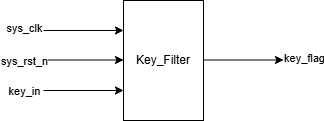

The diagram above was exported from draw.io. Its source (the exported page's mxGraphModel, read from the mxfile embedded in the PNG):
<mxGraphModel dx="599" dy="428" grid="1" gridSize="10" guides="1" tooltips="1" connect="1" arrows="1" fold="1" page="1" pageScale="1" pageWidth="827" pageHeight="1169" math="0" shadow="0">
  <root>
    <mxCell id="0" />
    <mxCell id="1" parent="0" />
    <mxCell id="i-WhC891IGPgHI86ADEK-1" value="Key_Filter" style="rounded=0;whiteSpace=wrap;html=1;direction=south;" vertex="1" parent="1">
      <mxGeometry x="210" y="130" width="80" height="120" as="geometry" />
    </mxCell>
    <mxCell id="i-WhC891IGPgHI86ADEK-2" value="" style="endArrow=classic;html=1;rounded=0;" edge="1" parent="1">
      <mxGeometry width="50" height="50" relative="1" as="geometry">
        <mxPoint x="130" y="189.5" as="sourcePoint" />
        <mxPoint x="210" y="189.5" as="targetPoint" />
      </mxGeometry>
    </mxCell>
    <mxCell id="i-WhC891IGPgHI86ADEK-7" value="sys_rst_n" style="edgeLabel;html=1;align=center;verticalAlign=middle;resizable=0;points=[];" vertex="1" connectable="0" parent="i-WhC891IGPgHI86ADEK-2">
      <mxGeometry x="-0.7667" y="1" relative="1" as="geometry">
        <mxPoint x="-29" y="2" as="offset" />
      </mxGeometry>
    </mxCell>
    <mxCell id="i-WhC891IGPgHI86ADEK-3" value="" style="endArrow=classic;html=1;rounded=0;" edge="1" parent="1">
      <mxGeometry width="50" height="50" relative="1" as="geometry">
        <mxPoint x="130" y="220" as="sourcePoint" />
        <mxPoint x="210" y="220" as="targetPoint" />
      </mxGeometry>
    </mxCell>
    <mxCell id="i-WhC891IGPgHI86ADEK-8" value="key_in" style="edgeLabel;html=1;align=center;verticalAlign=middle;resizable=0;points=[];" vertex="1" connectable="0" parent="i-WhC891IGPgHI86ADEK-3">
      <mxGeometry x="-0.7667" y="-4" relative="1" as="geometry">
        <mxPoint x="-29" y="-4" as="offset" />
      </mxGeometry>
    </mxCell>
    <mxCell id="i-WhC891IGPgHI86ADEK-4" value="" style="endArrow=classic;html=1;rounded=0;" edge="1" parent="1">
      <mxGeometry width="50" height="50" relative="1" as="geometry">
        <mxPoint x="130" y="160" as="sourcePoint" />
        <mxPoint x="210" y="160" as="targetPoint" />
      </mxGeometry>
    </mxCell>
    <mxCell id="i-WhC891IGPgHI86ADEK-6" value="sys_clk" style="edgeLabel;html=1;align=center;verticalAlign=middle;resizable=0;points=[];" vertex="1" connectable="0" parent="i-WhC891IGPgHI86ADEK-4">
      <mxGeometry x="-0.7167" y="3" relative="1" as="geometry">
        <mxPoint x="-31" as="offset" />
      </mxGeometry>
    </mxCell>
    <mxCell id="i-WhC891IGPgHI86ADEK-5" value="" style="endArrow=classic;html=1;rounded=0;" edge="1" parent="1">
      <mxGeometry width="50" height="50" relative="1" as="geometry">
        <mxPoint x="290" y="189.5" as="sourcePoint" />
        <mxPoint x="370" y="189.5" as="targetPoint" />
      </mxGeometry>
    </mxCell>
    <mxCell id="i-WhC891IGPgHI86ADEK-9" value="key_flag" style="edgeLabel;html=1;align=center;verticalAlign=middle;resizable=0;points=[];" vertex="1" connectable="0" parent="i-WhC891IGPgHI86ADEK-5">
      <mxGeometry x="0.6083" y="2" relative="1" as="geometry">
        <mxPoint x="36" as="offset" />
      </mxGeometry>
    </mxCell>
  </root>
</mxGraphModel>